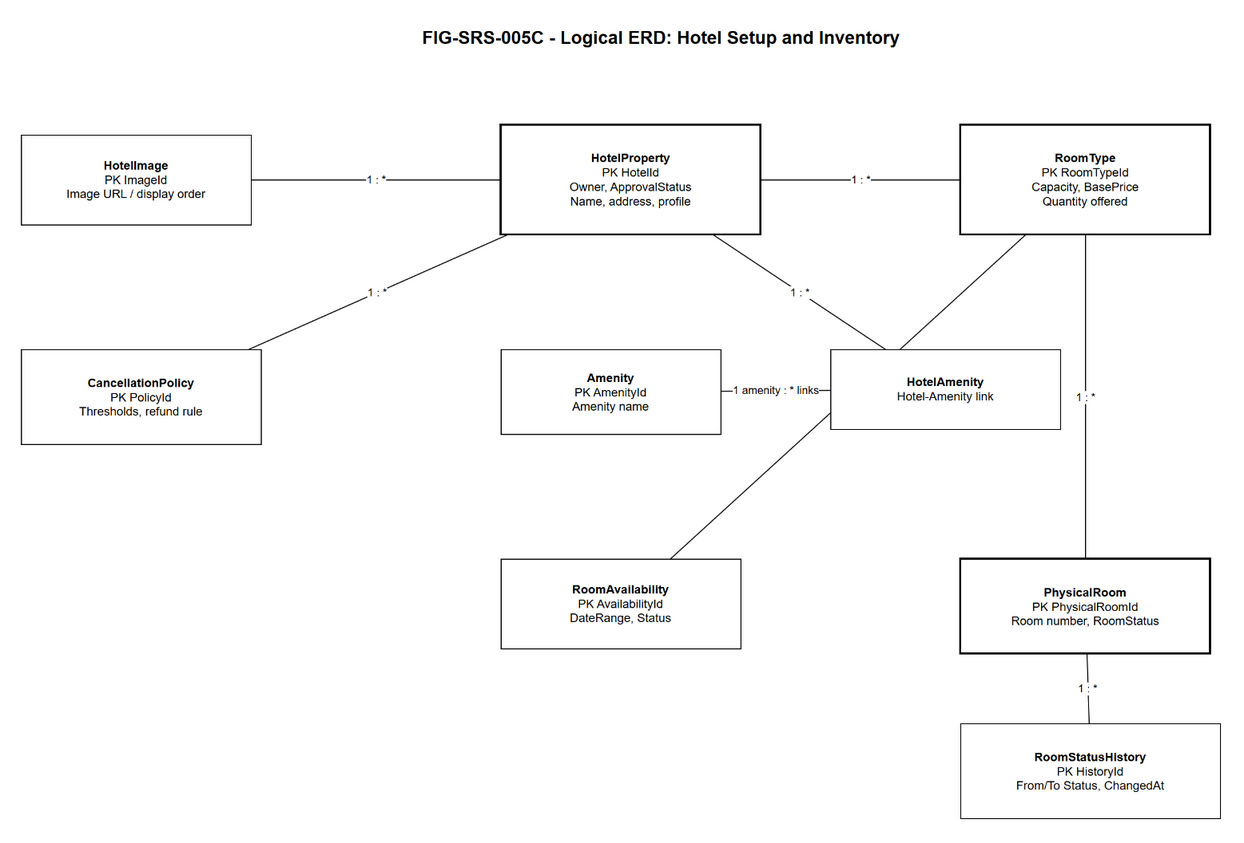

The diagram above was exported from draw.io. Its source (the exported page's mxGraphModel, read from the mxfile embedded in the PNG):
<mxGraphModel dx="1200" dy="800" grid="1" gridSize="10" guides="1" tooltips="1" connect="1" arrows="1" fold="1" page="1" pageScale="1" pageWidth="1500" pageHeight="900" math="0" shadow="0">
  <root>
    <mxCell id="0" />
    <mxCell id="1" parent="0" />
    <mxCell id="title" value="FIG-SRS-005C - Logical ERD: Hotel Setup and Inventory" style="text;html=1;strokeColor=none;fillColor=none;fontSize=18;fontStyle=1;align=center;" vertex="1" parent="1">
      <mxGeometry x="390" y="30" width="720" height="40" as="geometry" />
    </mxCell>
    <mxCell id="r_hotel_image" value="1 : *" style="endArrow=none;html=1;rounded=0;fontSize=11;labelBackgroundColor=#ffffff;" edge="1" parent="1" source="hotel" target="image">
      <mxGeometry relative="1" as="geometry" />
    </mxCell>
    <mxCell id="r_hotel_policy" value="1 : *" style="endArrow=none;html=1;rounded=0;fontSize=11;labelBackgroundColor=#ffffff;" edge="1" parent="1" source="hotel" target="policy">
      <mxGeometry relative="1" as="geometry" />
    </mxCell>
    <mxCell id="r_hotel_roomtype" value="1 : *" style="endArrow=none;html=1;rounded=0;fontSize=11;labelBackgroundColor=#ffffff;" edge="1" parent="1" source="hotel" target="roomtype">
      <mxGeometry relative="1" as="geometry" />
    </mxCell>
    <mxCell id="r_type_room" value="1 : *" style="endArrow=none;html=1;rounded=0;fontSize=11;labelBackgroundColor=#ffffff;" edge="1" parent="1" source="roomtype" target="room">
      <mxGeometry relative="1" as="geometry" />
    </mxCell>
    <mxCell id="r_type_avail" value="1 : *" style="endArrow=none;html=1;rounded=0;fontSize=11;labelBackgroundColor=#ffffff;" edge="1" parent="1" source="roomtype" target="availability">
      <mxGeometry relative="1" as="geometry" />
    </mxCell>
    <mxCell id="r_room_history" value="1 : *" style="endArrow=none;html=1;rounded=0;fontSize=11;labelBackgroundColor=#ffffff;" edge="1" parent="1" source="room" target="history">
      <mxGeometry relative="1" as="geometry" />
    </mxCell>
    <mxCell id="r_hotel_hotelamenity" value="1 : *" style="endArrow=none;html=1;rounded=0;fontSize=11;labelBackgroundColor=#ffffff;" edge="1" parent="1" source="hotel" target="hotelamenity">
      <mxGeometry relative="1" as="geometry" />
    </mxCell>
    <mxCell id="r_amenity_link" value="1 amenity : * links" style="endArrow=none;html=1;rounded=0;fontSize=11;labelBackgroundColor=#ffffff;" edge="1" parent="1" source="amenity" target="hotelamenity">
      <mxGeometry relative="1" as="geometry" />
    </mxCell>
    <mxCell id="hotel" value="&lt;b&gt;HotelProperty&lt;/b&gt;&#10;PK HotelId&#10;Owner, ApprovalStatus&#10;Name, address, profile" style="rounded=0;whiteSpace=wrap;html=1;fontSize=12;fillColor=#ffffff;strokeWidth=2;" vertex="1" parent="1">
      <mxGeometry x="590" y="135" width="260" height="110" as="geometry" />
    </mxCell>
    <mxCell id="image" value="&lt;b&gt;HotelImage&lt;/b&gt;&#10;PK ImageId&#10;Image URL / display order" style="rounded=0;whiteSpace=wrap;html=1;fontSize=12;fillColor=#ffffff;" vertex="1" parent="1">
      <mxGeometry x="110" y="145" width="230" height="90" as="geometry" />
    </mxCell>
    <mxCell id="policy" value="&lt;b&gt;CancellationPolicy&lt;/b&gt;&#10;PK PolicyId&#10;Thresholds, refund rule" style="rounded=0;whiteSpace=wrap;html=1;fontSize=12;fillColor=#ffffff;" vertex="1" parent="1">
      <mxGeometry x="110" y="360" width="240" height="95" as="geometry" />
    </mxCell>
    <mxCell id="amenity" value="&lt;b&gt;Amenity&lt;/b&gt;&#10;PK AmenityId&#10;Amenity name" style="rounded=0;whiteSpace=wrap;html=1;fontSize=12;fillColor=#ffffff;" vertex="1" parent="1">
      <mxGeometry x="590" y="360" width="220" height="85" as="geometry" />
    </mxCell>
    <mxCell id="hotelamenity" value="&lt;b&gt;HotelAmenity&lt;/b&gt;&#10;Hotel-Amenity link" style="rounded=0;whiteSpace=wrap;html=1;fontSize=12;fillColor=#ffffff;" vertex="1" parent="1">
      <mxGeometry x="920" y="360" width="230" height="80" as="geometry" />
    </mxCell>
    <mxCell id="roomtype" value="&lt;b&gt;RoomType&lt;/b&gt;&#10;PK RoomTypeId&#10;Capacity, BasePrice&#10;Quantity offered" style="rounded=0;whiteSpace=wrap;html=1;fontSize=12;fillColor=#ffffff;strokeWidth=2;" vertex="1" parent="1">
      <mxGeometry x="1050" y="135" width="250" height="110" as="geometry" />
    </mxCell>
    <mxCell id="room" value="&lt;b&gt;PhysicalRoom&lt;/b&gt;&#10;PK PhysicalRoomId&#10;Room number, RoomStatus" style="rounded=0;whiteSpace=wrap;html=1;fontSize=12;fillColor=#ffffff;strokeWidth=2;" vertex="1" parent="1">
      <mxGeometry x="1050" y="570" width="250" height="95" as="geometry" />
    </mxCell>
    <mxCell id="availability" value="&lt;b&gt;RoomAvailability&lt;/b&gt;&#10;PK AvailabilityId&#10;DateRange, Status" style="rounded=0;whiteSpace=wrap;html=1;fontSize=12;fillColor=#ffffff;" vertex="1" parent="1">
      <mxGeometry x="590" y="570" width="240" height="90" as="geometry" />
    </mxCell>
    <mxCell id="history" value="&lt;b&gt;RoomStatusHistory&lt;/b&gt;&#10;PK HistoryId&#10;From/To Status, ChangedAt" style="rounded=0;whiteSpace=wrap;html=1;fontSize=12;fillColor=#ffffff;" vertex="1" parent="1">
      <mxGeometry x="1050" y="735" width="260" height="95" as="geometry" />
    </mxCell>
  </root>
</mxGraphModel>